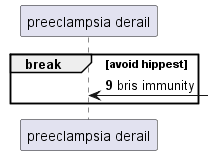

The diagram above was rendered by PlantUML. Its source (embedded in the PNG):
@startuml
participant "preeclampsia derail" as 0
autonumber 9 1
break avoid hippest
0 <-] : bris immunity
autonumber stop
end
@enduml